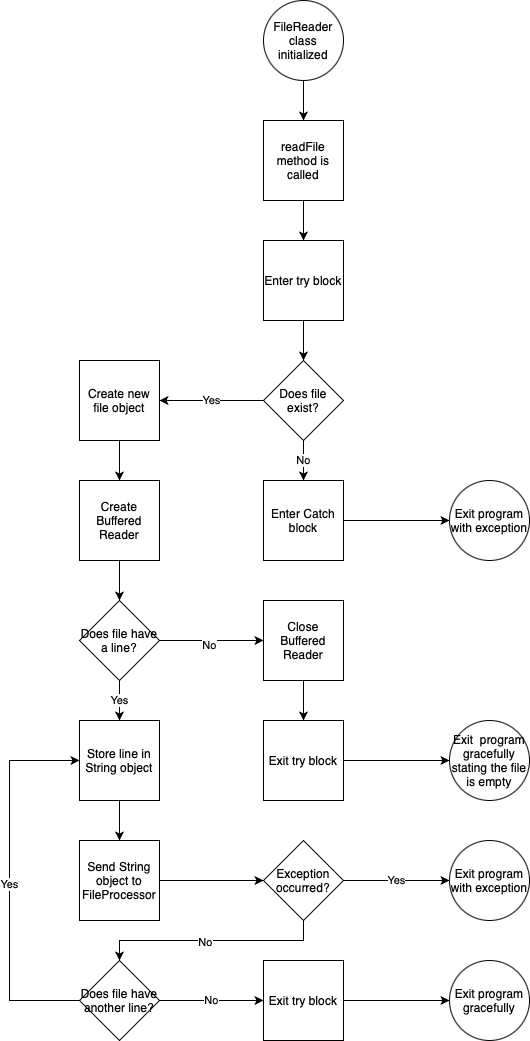

The diagram above was exported from draw.io. Its source (the exported page's mxGraphModel, read from the mxfile embedded in the PNG):
<mxGraphModel dx="946" dy="620" grid="1" gridSize="10" guides="1" tooltips="1" connect="1" arrows="1" fold="1" page="1" pageScale="1" pageWidth="827" pageHeight="1169" math="0" shadow="0">
  <root>
    <mxCell id="WIyWlLk6GJQsqaUBKTNV-0" />
    <mxCell id="WIyWlLk6GJQsqaUBKTNV-1" parent="WIyWlLk6GJQsqaUBKTNV-0" />
    <mxCell id="PdesrruGwomgtdfmiwhj-23" style="edgeStyle=orthogonalEdgeStyle;rounded=0;orthogonalLoop=1;jettySize=auto;html=1;exitX=0.5;exitY=1;exitDx=0;exitDy=0;" edge="1" parent="WIyWlLk6GJQsqaUBKTNV-1" source="PdesrruGwomgtdfmiwhj-1" target="PdesrruGwomgtdfmiwhj-3">
      <mxGeometry relative="1" as="geometry" />
    </mxCell>
    <mxCell id="PdesrruGwomgtdfmiwhj-1" value="FileReader class initialized" style="ellipse;whiteSpace=wrap;html=1;aspect=fixed;" vertex="1" parent="WIyWlLk6GJQsqaUBKTNV-1">
      <mxGeometry x="374" y="40" width="80" height="80" as="geometry" />
    </mxCell>
    <mxCell id="PdesrruGwomgtdfmiwhj-24" style="edgeStyle=orthogonalEdgeStyle;rounded=0;orthogonalLoop=1;jettySize=auto;html=1;exitX=0.5;exitY=1;exitDx=0;exitDy=0;" edge="1" parent="WIyWlLk6GJQsqaUBKTNV-1" source="PdesrruGwomgtdfmiwhj-3" target="PdesrruGwomgtdfmiwhj-4">
      <mxGeometry relative="1" as="geometry" />
    </mxCell>
    <mxCell id="PdesrruGwomgtdfmiwhj-3" value="readFile method is called" style="whiteSpace=wrap;html=1;aspect=fixed;" vertex="1" parent="WIyWlLk6GJQsqaUBKTNV-1">
      <mxGeometry x="374" y="160" width="80" height="80" as="geometry" />
    </mxCell>
    <mxCell id="PdesrruGwomgtdfmiwhj-25" style="edgeStyle=orthogonalEdgeStyle;rounded=0;orthogonalLoop=1;jettySize=auto;html=1;exitX=0.5;exitY=1;exitDx=0;exitDy=0;" edge="1" parent="WIyWlLk6GJQsqaUBKTNV-1" source="PdesrruGwomgtdfmiwhj-4" target="PdesrruGwomgtdfmiwhj-6">
      <mxGeometry relative="1" as="geometry" />
    </mxCell>
    <mxCell id="PdesrruGwomgtdfmiwhj-4" value="Enter try block" style="whiteSpace=wrap;html=1;aspect=fixed;" vertex="1" parent="WIyWlLk6GJQsqaUBKTNV-1">
      <mxGeometry x="374" y="280" width="80" height="80" as="geometry" />
    </mxCell>
    <mxCell id="PdesrruGwomgtdfmiwhj-26" value="No" style="edgeStyle=orthogonalEdgeStyle;rounded=0;orthogonalLoop=1;jettySize=auto;html=1;exitX=0.5;exitY=1;exitDx=0;exitDy=0;entryX=0.5;entryY=0;entryDx=0;entryDy=0;" edge="1" parent="WIyWlLk6GJQsqaUBKTNV-1" source="PdesrruGwomgtdfmiwhj-6" target="PdesrruGwomgtdfmiwhj-22">
      <mxGeometry relative="1" as="geometry" />
    </mxCell>
    <mxCell id="PdesrruGwomgtdfmiwhj-27" value="Yes" style="edgeStyle=orthogonalEdgeStyle;rounded=0;orthogonalLoop=1;jettySize=auto;html=1;exitX=0;exitY=0.5;exitDx=0;exitDy=0;" edge="1" parent="WIyWlLk6GJQsqaUBKTNV-1" source="PdesrruGwomgtdfmiwhj-6" target="PdesrruGwomgtdfmiwhj-8">
      <mxGeometry relative="1" as="geometry" />
    </mxCell>
    <mxCell id="PdesrruGwomgtdfmiwhj-6" value="Does file exist?" style="rhombus;whiteSpace=wrap;html=1;" vertex="1" parent="WIyWlLk6GJQsqaUBKTNV-1">
      <mxGeometry x="374" y="400" width="80" height="80" as="geometry" />
    </mxCell>
    <mxCell id="PdesrruGwomgtdfmiwhj-7" value="Exit program with exception" style="ellipse;whiteSpace=wrap;html=1;aspect=fixed;" vertex="1" parent="WIyWlLk6GJQsqaUBKTNV-1">
      <mxGeometry x="560" y="520" width="80" height="80" as="geometry" />
    </mxCell>
    <mxCell id="PdesrruGwomgtdfmiwhj-29" style="edgeStyle=orthogonalEdgeStyle;rounded=0;orthogonalLoop=1;jettySize=auto;html=1;exitX=0.5;exitY=1;exitDx=0;exitDy=0;entryX=0.5;entryY=0;entryDx=0;entryDy=0;" edge="1" parent="WIyWlLk6GJQsqaUBKTNV-1" source="PdesrruGwomgtdfmiwhj-8" target="PdesrruGwomgtdfmiwhj-9">
      <mxGeometry relative="1" as="geometry" />
    </mxCell>
    <mxCell id="PdesrruGwomgtdfmiwhj-8" value="Create new file object" style="whiteSpace=wrap;html=1;aspect=fixed;" vertex="1" parent="WIyWlLk6GJQsqaUBKTNV-1">
      <mxGeometry x="190" y="400" width="80" height="80" as="geometry" />
    </mxCell>
    <mxCell id="PdesrruGwomgtdfmiwhj-30" style="edgeStyle=orthogonalEdgeStyle;rounded=0;orthogonalLoop=1;jettySize=auto;html=1;exitX=0.5;exitY=1;exitDx=0;exitDy=0;entryX=0.5;entryY=0;entryDx=0;entryDy=0;" edge="1" parent="WIyWlLk6GJQsqaUBKTNV-1" source="PdesrruGwomgtdfmiwhj-9" target="PdesrruGwomgtdfmiwhj-12">
      <mxGeometry relative="1" as="geometry" />
    </mxCell>
    <mxCell id="PdesrruGwomgtdfmiwhj-9" value="Create Buffered Reader" style="whiteSpace=wrap;html=1;aspect=fixed;" vertex="1" parent="WIyWlLk6GJQsqaUBKTNV-1">
      <mxGeometry x="190" y="520" width="80" height="80" as="geometry" />
    </mxCell>
    <mxCell id="PdesrruGwomgtdfmiwhj-31" style="edgeStyle=orthogonalEdgeStyle;rounded=0;orthogonalLoop=1;jettySize=auto;html=1;exitX=1;exitY=0.5;exitDx=0;exitDy=0;entryX=0;entryY=0.5;entryDx=0;entryDy=0;" edge="1" parent="WIyWlLk6GJQsqaUBKTNV-1" source="PdesrruGwomgtdfmiwhj-12" target="PdesrruGwomgtdfmiwhj-14">
      <mxGeometry relative="1" as="geometry" />
    </mxCell>
    <mxCell id="PdesrruGwomgtdfmiwhj-33" value="No" style="edgeLabel;html=1;align=center;verticalAlign=middle;resizable=0;points=[];" vertex="1" connectable="0" parent="PdesrruGwomgtdfmiwhj-31">
      <mxGeometry x="-0.0577" y="-4" relative="1" as="geometry">
        <mxPoint as="offset" />
      </mxGeometry>
    </mxCell>
    <mxCell id="PdesrruGwomgtdfmiwhj-32" value="Yes" style="edgeStyle=orthogonalEdgeStyle;rounded=0;orthogonalLoop=1;jettySize=auto;html=1;exitX=0.5;exitY=1;exitDx=0;exitDy=0;" edge="1" parent="WIyWlLk6GJQsqaUBKTNV-1" source="PdesrruGwomgtdfmiwhj-12" target="PdesrruGwomgtdfmiwhj-18">
      <mxGeometry relative="1" as="geometry" />
    </mxCell>
    <mxCell id="PdesrruGwomgtdfmiwhj-12" value="Does file have a line?" style="rhombus;whiteSpace=wrap;html=1;" vertex="1" parent="WIyWlLk6GJQsqaUBKTNV-1">
      <mxGeometry x="190" y="640" width="80" height="80" as="geometry" />
    </mxCell>
    <mxCell id="PdesrruGwomgtdfmiwhj-34" style="edgeStyle=orthogonalEdgeStyle;rounded=0;orthogonalLoop=1;jettySize=auto;html=1;exitX=0.5;exitY=1;exitDx=0;exitDy=0;entryX=0.5;entryY=0;entryDx=0;entryDy=0;" edge="1" parent="WIyWlLk6GJQsqaUBKTNV-1" source="PdesrruGwomgtdfmiwhj-14" target="PdesrruGwomgtdfmiwhj-21">
      <mxGeometry relative="1" as="geometry" />
    </mxCell>
    <mxCell id="PdesrruGwomgtdfmiwhj-14" value="Close Buffered Reader" style="whiteSpace=wrap;html=1;aspect=fixed;" vertex="1" parent="WIyWlLk6GJQsqaUBKTNV-1">
      <mxGeometry x="374" y="640" width="80" height="80" as="geometry" />
    </mxCell>
    <mxCell id="PdesrruGwomgtdfmiwhj-17" value="Exit &amp;nbsp;program gracefully stating the file is empty" style="ellipse;whiteSpace=wrap;html=1;aspect=fixed;" vertex="1" parent="WIyWlLk6GJQsqaUBKTNV-1">
      <mxGeometry x="560" y="760" width="80" height="80" as="geometry" />
    </mxCell>
    <mxCell id="PdesrruGwomgtdfmiwhj-46" style="edgeStyle=orthogonalEdgeStyle;rounded=0;orthogonalLoop=1;jettySize=auto;html=1;exitX=0.5;exitY=1;exitDx=0;exitDy=0;entryX=0.5;entryY=0;entryDx=0;entryDy=0;" edge="1" parent="WIyWlLk6GJQsqaUBKTNV-1" source="PdesrruGwomgtdfmiwhj-18" target="PdesrruGwomgtdfmiwhj-45">
      <mxGeometry relative="1" as="geometry" />
    </mxCell>
    <mxCell id="PdesrruGwomgtdfmiwhj-18" value="Store line in String object" style="whiteSpace=wrap;html=1;aspect=fixed;" vertex="1" parent="WIyWlLk6GJQsqaUBKTNV-1">
      <mxGeometry x="190" y="760" width="80" height="80" as="geometry" />
    </mxCell>
    <mxCell id="PdesrruGwomgtdfmiwhj-42" style="edgeStyle=orthogonalEdgeStyle;rounded=0;orthogonalLoop=1;jettySize=auto;html=1;exitX=1;exitY=0.5;exitDx=0;exitDy=0;entryX=0;entryY=0.5;entryDx=0;entryDy=0;" edge="1" parent="WIyWlLk6GJQsqaUBKTNV-1" source="PdesrruGwomgtdfmiwhj-19" target="PdesrruGwomgtdfmiwhj-41">
      <mxGeometry relative="1" as="geometry" />
    </mxCell>
    <mxCell id="PdesrruGwomgtdfmiwhj-44" value="No" style="edgeLabel;html=1;align=center;verticalAlign=middle;resizable=0;points=[];" vertex="1" connectable="0" parent="PdesrruGwomgtdfmiwhj-42">
      <mxGeometry x="-0.0192" y="1" relative="1" as="geometry">
        <mxPoint as="offset" />
      </mxGeometry>
    </mxCell>
    <mxCell id="PdesrruGwomgtdfmiwhj-48" style="edgeStyle=orthogonalEdgeStyle;rounded=0;orthogonalLoop=1;jettySize=auto;html=1;exitX=0;exitY=0.5;exitDx=0;exitDy=0;entryX=0;entryY=0.5;entryDx=0;entryDy=0;" edge="1" parent="WIyWlLk6GJQsqaUBKTNV-1" source="PdesrruGwomgtdfmiwhj-19" target="PdesrruGwomgtdfmiwhj-18">
      <mxGeometry relative="1" as="geometry">
        <Array as="points">
          <mxPoint x="120" y="1040" />
          <mxPoint x="120" y="800" />
        </Array>
      </mxGeometry>
    </mxCell>
    <mxCell id="PdesrruGwomgtdfmiwhj-55" value="Yes" style="edgeLabel;html=1;align=center;verticalAlign=middle;resizable=0;points=[];" vertex="1" connectable="0" parent="PdesrruGwomgtdfmiwhj-48">
      <mxGeometry x="-0.0158" y="1" relative="1" as="geometry">
        <mxPoint as="offset" />
      </mxGeometry>
    </mxCell>
    <mxCell id="PdesrruGwomgtdfmiwhj-19" value="Does file have another line?" style="rhombus;whiteSpace=wrap;html=1;" vertex="1" parent="WIyWlLk6GJQsqaUBKTNV-1">
      <mxGeometry x="190" y="1000" width="80" height="80" as="geometry" />
    </mxCell>
    <mxCell id="PdesrruGwomgtdfmiwhj-20" value="Exit program gracefully" style="ellipse;whiteSpace=wrap;html=1;aspect=fixed;" vertex="1" parent="WIyWlLk6GJQsqaUBKTNV-1">
      <mxGeometry x="560" y="1000" width="80" height="80" as="geometry" />
    </mxCell>
    <mxCell id="PdesrruGwomgtdfmiwhj-35" style="edgeStyle=orthogonalEdgeStyle;rounded=0;orthogonalLoop=1;jettySize=auto;html=1;exitX=1;exitY=0.5;exitDx=0;exitDy=0;entryX=0;entryY=0.5;entryDx=0;entryDy=0;" edge="1" parent="WIyWlLk6GJQsqaUBKTNV-1" source="PdesrruGwomgtdfmiwhj-21" target="PdesrruGwomgtdfmiwhj-17">
      <mxGeometry relative="1" as="geometry" />
    </mxCell>
    <mxCell id="PdesrruGwomgtdfmiwhj-21" value="Exit try block" style="whiteSpace=wrap;html=1;aspect=fixed;" vertex="1" parent="WIyWlLk6GJQsqaUBKTNV-1">
      <mxGeometry x="374" y="760" width="80" height="80" as="geometry" />
    </mxCell>
    <mxCell id="PdesrruGwomgtdfmiwhj-28" style="edgeStyle=orthogonalEdgeStyle;rounded=0;orthogonalLoop=1;jettySize=auto;html=1;exitX=1;exitY=0.5;exitDx=0;exitDy=0;" edge="1" parent="WIyWlLk6GJQsqaUBKTNV-1" source="PdesrruGwomgtdfmiwhj-22" target="PdesrruGwomgtdfmiwhj-7">
      <mxGeometry relative="1" as="geometry" />
    </mxCell>
    <mxCell id="PdesrruGwomgtdfmiwhj-22" value="Enter Catch block" style="whiteSpace=wrap;html=1;aspect=fixed;" vertex="1" parent="WIyWlLk6GJQsqaUBKTNV-1">
      <mxGeometry x="374" y="520" width="80" height="80" as="geometry" />
    </mxCell>
    <mxCell id="PdesrruGwomgtdfmiwhj-43" style="edgeStyle=orthogonalEdgeStyle;rounded=0;orthogonalLoop=1;jettySize=auto;html=1;exitX=1;exitY=0.5;exitDx=0;exitDy=0;" edge="1" parent="WIyWlLk6GJQsqaUBKTNV-1" source="PdesrruGwomgtdfmiwhj-41" target="PdesrruGwomgtdfmiwhj-20">
      <mxGeometry relative="1" as="geometry" />
    </mxCell>
    <mxCell id="PdesrruGwomgtdfmiwhj-41" value="Exit try block" style="whiteSpace=wrap;html=1;aspect=fixed;" vertex="1" parent="WIyWlLk6GJQsqaUBKTNV-1">
      <mxGeometry x="374" y="1000" width="80" height="80" as="geometry" />
    </mxCell>
    <mxCell id="PdesrruGwomgtdfmiwhj-51" style="edgeStyle=orthogonalEdgeStyle;rounded=0;orthogonalLoop=1;jettySize=auto;html=1;exitX=1;exitY=0.5;exitDx=0;exitDy=0;" edge="1" parent="WIyWlLk6GJQsqaUBKTNV-1" source="PdesrruGwomgtdfmiwhj-45" target="PdesrruGwomgtdfmiwhj-49">
      <mxGeometry relative="1" as="geometry" />
    </mxCell>
    <mxCell id="PdesrruGwomgtdfmiwhj-45" value="Send String object to FileProcessor" style="whiteSpace=wrap;html=1;aspect=fixed;" vertex="1" parent="WIyWlLk6GJQsqaUBKTNV-1">
      <mxGeometry x="190" y="880" width="80" height="80" as="geometry" />
    </mxCell>
    <mxCell id="PdesrruGwomgtdfmiwhj-52" value="Yes" style="edgeStyle=orthogonalEdgeStyle;rounded=0;orthogonalLoop=1;jettySize=auto;html=1;exitX=1;exitY=0.5;exitDx=0;exitDy=0;" edge="1" parent="WIyWlLk6GJQsqaUBKTNV-1" source="PdesrruGwomgtdfmiwhj-49" target="PdesrruGwomgtdfmiwhj-50">
      <mxGeometry relative="1" as="geometry" />
    </mxCell>
    <mxCell id="PdesrruGwomgtdfmiwhj-53" style="edgeStyle=orthogonalEdgeStyle;rounded=0;orthogonalLoop=1;jettySize=auto;html=1;exitX=0.5;exitY=1;exitDx=0;exitDy=0;" edge="1" parent="WIyWlLk6GJQsqaUBKTNV-1" source="PdesrruGwomgtdfmiwhj-49" target="PdesrruGwomgtdfmiwhj-19">
      <mxGeometry relative="1" as="geometry" />
    </mxCell>
    <mxCell id="PdesrruGwomgtdfmiwhj-54" value="No" style="edgeLabel;html=1;align=center;verticalAlign=middle;resizable=0;points=[];" vertex="1" connectable="0" parent="PdesrruGwomgtdfmiwhj-53">
      <mxGeometry x="0.0625" y="1" relative="1" as="geometry">
        <mxPoint as="offset" />
      </mxGeometry>
    </mxCell>
    <mxCell id="PdesrruGwomgtdfmiwhj-49" value="Exception occurred?" style="rhombus;whiteSpace=wrap;html=1;" vertex="1" parent="WIyWlLk6GJQsqaUBKTNV-1">
      <mxGeometry x="374" y="880" width="80" height="80" as="geometry" />
    </mxCell>
    <mxCell id="PdesrruGwomgtdfmiwhj-50" value="Exit program with exception" style="ellipse;whiteSpace=wrap;html=1;aspect=fixed;" vertex="1" parent="WIyWlLk6GJQsqaUBKTNV-1">
      <mxGeometry x="560" y="880" width="80" height="80" as="geometry" />
    </mxCell>
  </root>
</mxGraphModel>